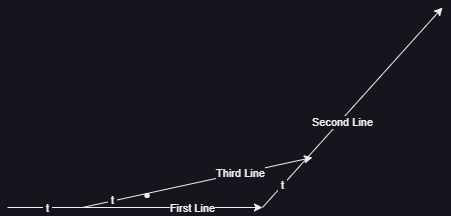

The diagram above was exported from draw.io. Its source (the exported page's mxGraphModel, read from the mxfile embedded in the PNG):
<mxGraphModel dx="704" dy="419" grid="1" gridSize="10" guides="1" tooltips="1" connect="1" arrows="1" fold="1" page="1" pageScale="1" pageWidth="650" pageHeight="550" math="0" shadow="0">
  <root>
    <mxCell id="0" />
    <mxCell id="1" parent="0" />
    <mxCell id="_LCMS5uiJV9XVl5wm0KA-2" value="" style="endArrow=classic;html=1;rounded=0;" edge="1" parent="1">
      <mxGeometry width="50" height="50" relative="1" as="geometry">
        <mxPoint x="95" y="410" as="sourcePoint" />
        <mxPoint x="350" y="410" as="targetPoint" />
      </mxGeometry>
    </mxCell>
    <mxCell id="_LCMS5uiJV9XVl5wm0KA-4" value="First Line&lt;br&gt;" style="edgeLabel;html=1;align=center;verticalAlign=middle;resizable=0;points=[];" vertex="1" connectable="0" parent="_LCMS5uiJV9XVl5wm0KA-2">
      <mxGeometry x="0.4517" y="-1" relative="1" as="geometry">
        <mxPoint as="offset" />
      </mxGeometry>
    </mxCell>
    <mxCell id="_LCMS5uiJV9XVl5wm0KA-21" value="&amp;nbsp;t&amp;nbsp;" style="edgeLabel;html=1;align=center;verticalAlign=middle;resizable=0;points=[];" vertex="1" connectable="0" parent="_LCMS5uiJV9XVl5wm0KA-2">
      <mxGeometry x="-0.695" y="-1" relative="1" as="geometry">
        <mxPoint as="offset" />
      </mxGeometry>
    </mxCell>
    <mxCell id="_LCMS5uiJV9XVl5wm0KA-3" value="" style="endArrow=classic;html=1;rounded=0;" edge="1" parent="1">
      <mxGeometry width="50" height="50" relative="1" as="geometry">
        <mxPoint x="350" y="410" as="sourcePoint" />
        <mxPoint x="530" y="210" as="targetPoint" />
      </mxGeometry>
    </mxCell>
    <mxCell id="_LCMS5uiJV9XVl5wm0KA-5" value="Second Line" style="edgeLabel;html=1;align=center;verticalAlign=middle;resizable=0;points=[];" vertex="1" connectable="0" parent="_LCMS5uiJV9XVl5wm0KA-3">
      <mxGeometry x="-0.1334" y="-2" relative="1" as="geometry">
        <mxPoint as="offset" />
      </mxGeometry>
    </mxCell>
    <mxCell id="_LCMS5uiJV9XVl5wm0KA-23" value="&amp;nbsp;t&amp;nbsp;" style="edgeLabel;html=1;align=center;verticalAlign=middle;resizable=0;points=[];" vertex="1" connectable="0" parent="_LCMS5uiJV9XVl5wm0KA-3">
      <mxGeometry x="-0.7817" relative="1" as="geometry">
        <mxPoint as="offset" />
      </mxGeometry>
    </mxCell>
    <mxCell id="_LCMS5uiJV9XVl5wm0KA-7" value="" style="endArrow=classic;html=1;rounded=0;" edge="1" parent="1">
      <mxGeometry width="50" height="50" relative="1" as="geometry">
        <mxPoint x="170" y="410" as="sourcePoint" />
        <mxPoint x="400" y="360" as="targetPoint" />
      </mxGeometry>
    </mxCell>
    <mxCell id="_LCMS5uiJV9XVl5wm0KA-8" value="Third Line&lt;br&gt;" style="edgeLabel;html=1;align=center;verticalAlign=middle;resizable=0;points=[];" vertex="1" connectable="0" parent="_LCMS5uiJV9XVl5wm0KA-7">
      <mxGeometry x="0.3722" relative="1" as="geometry">
        <mxPoint as="offset" />
      </mxGeometry>
    </mxCell>
    <mxCell id="_LCMS5uiJV9XVl5wm0KA-40" value="&amp;nbsp;t&amp;nbsp;" style="edgeLabel;html=1;align=center;verticalAlign=middle;resizable=0;points=[];" vertex="1" connectable="0" parent="_LCMS5uiJV9XVl5wm0KA-7">
      <mxGeometry x="-0.7389" y="1" relative="1" as="geometry">
        <mxPoint as="offset" />
      </mxGeometry>
    </mxCell>
    <mxCell id="_LCMS5uiJV9XVl5wm0KA-33" value="&lt;font face=&quot;Garamond&quot; style=&quot;font-size: 46px;&quot;&gt;.&lt;/font&gt;" style="text;html=1;strokeColor=none;fillColor=none;align=center;verticalAlign=middle;whiteSpace=wrap;rounded=0;" vertex="1" parent="1">
      <mxGeometry x="230" y="380" width="10" height="10" as="geometry" />
    </mxCell>
  </root>
</mxGraphModel>